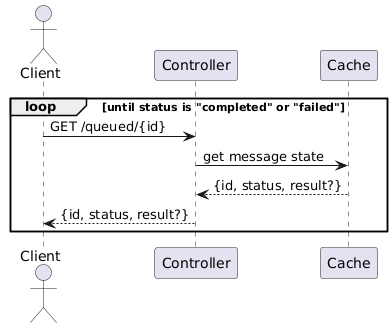

The diagram above was rendered by PlantUML. Its source (embedded in the PNG):
@startuml
actor Client
participant Controller
participant Cache

loop until status is "completed" or "failed"
  Client -> Controller: GET /queued/{id}
  Controller -> Cache: get message state
  Cache --> Controller: {id, status, result?}
  Controller --> Client: {id, status, result?}
end
@enduml